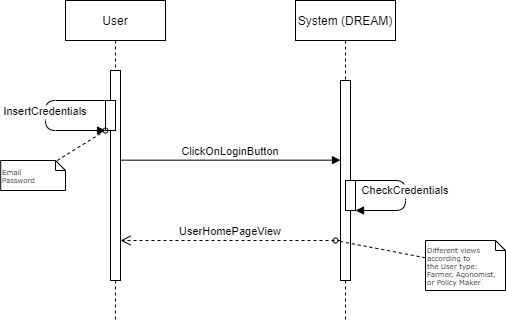

The diagram above was exported from draw.io. Its source (the exported page's mxGraphModel, read from the mxfile embedded in the PNG):
<mxGraphModel dx="1038" dy="641" grid="1" gridSize="10" guides="1" tooltips="1" connect="1" arrows="1" fold="1" page="1" pageScale="1" pageWidth="850" pageHeight="1100" math="0" shadow="0">
  <root>
    <mxCell id="0" />
    <mxCell id="1" parent="0" />
    <mxCell id="3nuBFxr9cyL0pnOWT2aG-1" value="User" style="shape=umlLifeline;perimeter=lifelinePerimeter;container=1;collapsible=0;recursiveResize=0;rounded=0;shadow=0;strokeWidth=1;fontSize=12;" parent="1" vertex="1">
      <mxGeometry x="120" y="80" width="100" height="320" as="geometry" />
    </mxCell>
    <mxCell id="3nuBFxr9cyL0pnOWT2aG-2" value="" style="points=[];perimeter=orthogonalPerimeter;rounded=0;shadow=0;strokeWidth=1;" parent="3nuBFxr9cyL0pnOWT2aG-1" vertex="1">
      <mxGeometry x="45" y="70" width="10" height="210" as="geometry" />
    </mxCell>
    <mxCell id="-ki9tW6POzLssxUiX_zL-8" value="" style="points=[];perimeter=orthogonalPerimeter;rounded=0;shadow=0;strokeWidth=1;" parent="3nuBFxr9cyL0pnOWT2aG-1" vertex="1">
      <mxGeometry x="40" y="100" width="10" height="30" as="geometry" />
    </mxCell>
    <mxCell id="-ki9tW6POzLssxUiX_zL-9" value="InsertCredentials" style="verticalAlign=bottom;endArrow=block;shadow=0;strokeWidth=1;" parent="3nuBFxr9cyL0pnOWT2aG-1" source="-ki9tW6POzLssxUiX_zL-8" target="-ki9tW6POzLssxUiX_zL-8" edge="1">
      <mxGeometry x="0.0667" relative="1" as="geometry">
        <mxPoint x="65" y="160" as="sourcePoint" />
        <mxPoint x="235" y="160" as="targetPoint" />
        <Array as="points">
          <mxPoint x="-20" y="100" />
          <mxPoint x="-20" y="130" />
        </Array>
        <mxPoint as="offset" />
      </mxGeometry>
    </mxCell>
    <mxCell id="3nuBFxr9cyL0pnOWT2aG-5" value="System (DREAM)" style="shape=umlLifeline;perimeter=lifelinePerimeter;container=1;collapsible=0;recursiveResize=0;rounded=0;shadow=0;strokeWidth=1;" parent="1" vertex="1">
      <mxGeometry x="350" y="80" width="100" height="320" as="geometry" />
    </mxCell>
    <mxCell id="3nuBFxr9cyL0pnOWT2aG-6" value="" style="points=[];perimeter=orthogonalPerimeter;rounded=0;shadow=0;strokeWidth=1;" parent="3nuBFxr9cyL0pnOWT2aG-5" vertex="1">
      <mxGeometry x="45" y="80" width="10" height="200" as="geometry" />
    </mxCell>
    <mxCell id="-ki9tW6POzLssxUiX_zL-1" value="ClickOnLoginButton" style="verticalAlign=bottom;endArrow=block;entryX=0;entryY=0;shadow=0;strokeWidth=1;" parent="3nuBFxr9cyL0pnOWT2aG-5" source="3nuBFxr9cyL0pnOWT2aG-2" edge="1">
      <mxGeometry relative="1" as="geometry">
        <mxPoint x="-125" y="159.6600000000001" as="sourcePoint" />
        <mxPoint x="45" y="159.6600000000001" as="targetPoint" />
      </mxGeometry>
    </mxCell>
    <mxCell id="op9CzHASpTBpx44jxShb-1" value="" style="points=[];perimeter=orthogonalPerimeter;rounded=0;shadow=0;strokeWidth=1;" parent="3nuBFxr9cyL0pnOWT2aG-5" vertex="1">
      <mxGeometry x="50" y="180" width="10" height="30" as="geometry" />
    </mxCell>
    <mxCell id="op9CzHASpTBpx44jxShb-2" value="CheckCredentials" style="verticalAlign=bottom;endArrow=block;shadow=0;strokeWidth=1;" parent="3nuBFxr9cyL0pnOWT2aG-5" source="op9CzHASpTBpx44jxShb-1" target="op9CzHASpTBpx44jxShb-1" edge="1">
      <mxGeometry x="0.0667" relative="1" as="geometry">
        <mxPoint x="-45" y="160" as="sourcePoint" />
        <mxPoint x="125" y="160" as="targetPoint" />
        <Array as="points">
          <mxPoint x="110" y="180" />
          <mxPoint x="110" y="210" />
        </Array>
        <mxPoint as="offset" />
      </mxGeometry>
    </mxCell>
    <mxCell id="-ki9tW6POzLssxUiX_zL-2" style="edgeStyle=none;rounded=0;html=1;dashed=1;labelBackgroundColor=none;startArrow=none;startFill=0;startSize=5;endArrow=oval;endFill=0;endSize=5;jettySize=auto;orthogonalLoop=1;strokeWidth=1;fontFamily=Verdana;fontSize=12" parent="1" source="-ki9tW6POzLssxUiX_zL-3" target="-ki9tW6POzLssxUiX_zL-8" edge="1">
      <mxGeometry relative="1" as="geometry">
        <mxPoint x="390" y="200" as="targetPoint" />
        <Array as="points" />
      </mxGeometry>
    </mxCell>
    <mxCell id="-ki9tW6POzLssxUiX_zL-3" value="Email&lt;br style=&quot;font-size: 7px&quot;&gt;Password" style="shape=note;whiteSpace=wrap;html=1;rounded=0;shadow=0;comic=0;labelBackgroundColor=none;strokeWidth=1;fontFamily=Verdana;fontSize=7;align=left;size=10;" parent="1" vertex="1">
      <mxGeometry x="55.19" y="240" width="64.81" height="30" as="geometry" />
    </mxCell>
    <mxCell id="-ki9tW6POzLssxUiX_zL-4" value="UserHomePageView" style="verticalAlign=bottom;endArrow=open;dashed=1;endSize=8;shadow=0;strokeWidth=1;" parent="1" source="3nuBFxr9cyL0pnOWT2aG-6" target="3nuBFxr9cyL0pnOWT2aG-2" edge="1">
      <mxGeometry relative="1" as="geometry">
        <mxPoint x="170.0000000000001" y="280" as="targetPoint" />
        <mxPoint x="340" y="280" as="sourcePoint" />
        <Array as="points">
          <mxPoint x="310" y="320" />
        </Array>
      </mxGeometry>
    </mxCell>
    <mxCell id="-ki9tW6POzLssxUiX_zL-13" value="Different views&lt;br&gt;according to &lt;br&gt;the User type: Farmer, Agonomist, or Policy Maker" style="shape=note;whiteSpace=wrap;html=1;rounded=0;shadow=0;comic=0;labelBackgroundColor=none;strokeWidth=1;fontFamily=Verdana;fontSize=7;align=left;size=10;" parent="1" vertex="1">
      <mxGeometry x="480" y="320" width="80" height="50" as="geometry" />
    </mxCell>
    <mxCell id="-ki9tW6POzLssxUiX_zL-14" style="edgeStyle=none;rounded=0;html=1;dashed=1;labelBackgroundColor=none;startArrow=none;startFill=0;startSize=5;endArrow=oval;endFill=0;endSize=5;jettySize=auto;orthogonalLoop=1;strokeWidth=1;fontFamily=Verdana;fontSize=12" parent="1" source="-ki9tW6POzLssxUiX_zL-13" edge="1">
      <mxGeometry relative="1" as="geometry">
        <mxPoint x="390" y="320" as="targetPoint" />
        <mxPoint x="410" y="319.3835724427976" as="sourcePoint" />
        <Array as="points" />
      </mxGeometry>
    </mxCell>
  </root>
</mxGraphModel>